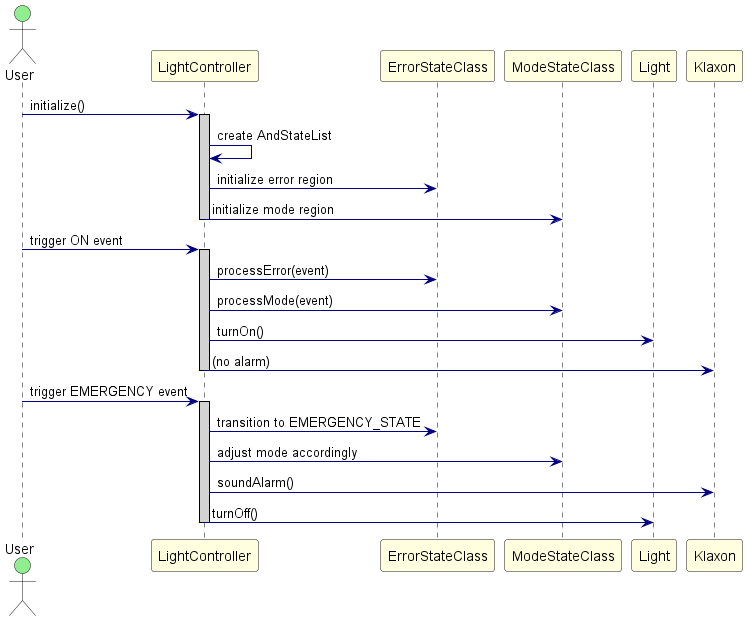

The diagram above was rendered by PlantUML. Its source (embedded in the PNG):
@startuml DecomposedAndStatePattern_SequenceDiagram

skinparam sequence {
    ActorBackgroundColor LightGreen
    ParticipantBackgroundColor LightYellow
    LifeLineBorderColor Black
    LifeLineBackgroundColor LightGray
    ArrowColor Navy
}

actor User
participant "LightController" as LC
participant "ErrorStateClass" as ESC
participant "ModeStateClass" as MSC
participant "Light" as Lgt
participant "Klaxon" as Klx

User -> LC : initialize()
activate LC
LC -> LC : create AndStateList
LC -> ESC : initialize error region
LC -> MSC : initialize mode region
deactivate LC

User -> LC : trigger ON event
activate LC
LC -> ESC : processError(event)
LC -> MSC : processMode(event)
LC -> Lgt : turnOn()
LC -> Klx : (no alarm)
deactivate LC

User -> LC : trigger EMERGENCY event
activate LC
LC -> ESC : transition to EMERGENCY_STATE
LC -> MSC : adjust mode accordingly
LC -> Klx : soundAlarm()
LC -> Lgt : turnOff()
deactivate LC

@enduml